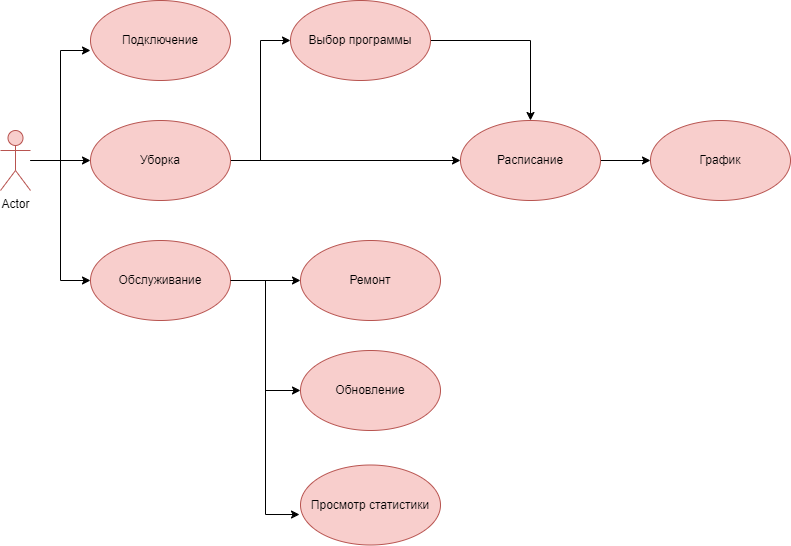

The diagram above was exported from draw.io. Its source (the exported page's mxGraphModel, read from the mxfile embedded in the PNG):
<mxGraphModel dx="1434" dy="796" grid="1" gridSize="10" guides="1" tooltips="1" connect="1" arrows="1" fold="1" page="1" pageScale="1" pageWidth="827" pageHeight="1169" math="0" shadow="0">
  <root>
    <mxCell id="0" />
    <mxCell id="1" parent="0" />
    <mxCell id="io7tFPZw97R5JJiLtuVd-12" style="edgeStyle=orthogonalEdgeStyle;rounded=0;orthogonalLoop=1;jettySize=auto;html=1;entryX=0;entryY=0.5;entryDx=0;entryDy=0;" edge="1" parent="1" source="io7tFPZw97R5JJiLtuVd-1" target="io7tFPZw97R5JJiLtuVd-4">
      <mxGeometry relative="1" as="geometry" />
    </mxCell>
    <mxCell id="io7tFPZw97R5JJiLtuVd-13" style="edgeStyle=orthogonalEdgeStyle;rounded=0;orthogonalLoop=1;jettySize=auto;html=1;entryX=0;entryY=0.5;entryDx=0;entryDy=0;" edge="1" parent="1" source="io7tFPZw97R5JJiLtuVd-1" target="io7tFPZw97R5JJiLtuVd-3">
      <mxGeometry relative="1" as="geometry" />
    </mxCell>
    <mxCell id="io7tFPZw97R5JJiLtuVd-1" value="Actor" style="shape=umlActor;verticalLabelPosition=bottom;verticalAlign=top;html=1;outlineConnect=0;fillColor=#f8cecc;strokeColor=#b85450;" vertex="1" parent="1">
      <mxGeometry x="30" y="210" width="30" height="60" as="geometry" />
    </mxCell>
    <mxCell id="io7tFPZw97R5JJiLtuVd-2" value="Подключение" style="ellipse;whiteSpace=wrap;html=1;fillColor=#f8cecc;strokeColor=#b85450;" vertex="1" parent="1">
      <mxGeometry x="120" y="80" width="140" height="80" as="geometry" />
    </mxCell>
    <mxCell id="io7tFPZw97R5JJiLtuVd-14" style="edgeStyle=orthogonalEdgeStyle;rounded=0;orthogonalLoop=1;jettySize=auto;html=1;entryX=0;entryY=0.5;entryDx=0;entryDy=0;" edge="1" parent="1" source="io7tFPZw97R5JJiLtuVd-3" target="io7tFPZw97R5JJiLtuVd-9">
      <mxGeometry relative="1" as="geometry" />
    </mxCell>
    <mxCell id="io7tFPZw97R5JJiLtuVd-16" style="edgeStyle=orthogonalEdgeStyle;rounded=0;orthogonalLoop=1;jettySize=auto;html=1;entryX=0;entryY=0.5;entryDx=0;entryDy=0;" edge="1" parent="1" source="io7tFPZw97R5JJiLtuVd-3" target="io7tFPZw97R5JJiLtuVd-5">
      <mxGeometry relative="1" as="geometry" />
    </mxCell>
    <mxCell id="io7tFPZw97R5JJiLtuVd-3" value="Уборка" style="ellipse;whiteSpace=wrap;html=1;fillColor=#f8cecc;strokeColor=#b85450;" vertex="1" parent="1">
      <mxGeometry x="120" y="200" width="140" height="80" as="geometry" />
    </mxCell>
    <mxCell id="io7tFPZw97R5JJiLtuVd-18" style="edgeStyle=orthogonalEdgeStyle;rounded=0;orthogonalLoop=1;jettySize=auto;html=1;entryX=0;entryY=0.5;entryDx=0;entryDy=0;" edge="1" parent="1" source="io7tFPZw97R5JJiLtuVd-4" target="io7tFPZw97R5JJiLtuVd-8">
      <mxGeometry relative="1" as="geometry" />
    </mxCell>
    <mxCell id="io7tFPZw97R5JJiLtuVd-19" style="edgeStyle=orthogonalEdgeStyle;rounded=0;orthogonalLoop=1;jettySize=auto;html=1;entryX=0;entryY=0.5;entryDx=0;entryDy=0;" edge="1" parent="1" source="io7tFPZw97R5JJiLtuVd-4" target="io7tFPZw97R5JJiLtuVd-7">
      <mxGeometry relative="1" as="geometry" />
    </mxCell>
    <mxCell id="io7tFPZw97R5JJiLtuVd-4" value="Обслуживание" style="ellipse;whiteSpace=wrap;html=1;fillColor=#f8cecc;strokeColor=#b85450;" vertex="1" parent="1">
      <mxGeometry x="120" y="320" width="140" height="80" as="geometry" />
    </mxCell>
    <mxCell id="io7tFPZw97R5JJiLtuVd-17" style="edgeStyle=orthogonalEdgeStyle;rounded=0;orthogonalLoop=1;jettySize=auto;html=1;" edge="1" parent="1" source="io7tFPZw97R5JJiLtuVd-5" target="io7tFPZw97R5JJiLtuVd-9">
      <mxGeometry relative="1" as="geometry" />
    </mxCell>
    <mxCell id="io7tFPZw97R5JJiLtuVd-5" value="Выбор программы" style="ellipse;whiteSpace=wrap;html=1;fillColor=#f8cecc;strokeColor=#b85450;" vertex="1" parent="1">
      <mxGeometry x="320" y="80" width="140" height="80" as="geometry" />
    </mxCell>
    <mxCell id="io7tFPZw97R5JJiLtuVd-6" value="Просмотр статистики" style="ellipse;whiteSpace=wrap;html=1;fillColor=#f8cecc;strokeColor=#b85450;" vertex="1" parent="1">
      <mxGeometry x="330" y="544.5" width="140" height="80" as="geometry" />
    </mxCell>
    <mxCell id="io7tFPZw97R5JJiLtuVd-7" value="Обновление" style="ellipse;whiteSpace=wrap;html=1;fillColor=#f8cecc;strokeColor=#b85450;" vertex="1" parent="1">
      <mxGeometry x="330" y="430" width="140" height="80" as="geometry" />
    </mxCell>
    <mxCell id="io7tFPZw97R5JJiLtuVd-8" value="Ремонт" style="ellipse;whiteSpace=wrap;html=1;fillColor=#f8cecc;strokeColor=#b85450;" vertex="1" parent="1">
      <mxGeometry x="330" y="320" width="140" height="80" as="geometry" />
    </mxCell>
    <mxCell id="io7tFPZw97R5JJiLtuVd-15" style="edgeStyle=orthogonalEdgeStyle;rounded=0;orthogonalLoop=1;jettySize=auto;html=1;entryX=0;entryY=0.5;entryDx=0;entryDy=0;" edge="1" parent="1" source="io7tFPZw97R5JJiLtuVd-9" target="io7tFPZw97R5JJiLtuVd-10">
      <mxGeometry relative="1" as="geometry" />
    </mxCell>
    <mxCell id="io7tFPZw97R5JJiLtuVd-9" value="Расписание" style="ellipse;whiteSpace=wrap;html=1;fillColor=#f8cecc;strokeColor=#b85450;" vertex="1" parent="1">
      <mxGeometry x="490" y="200" width="140" height="80" as="geometry" />
    </mxCell>
    <mxCell id="io7tFPZw97R5JJiLtuVd-10" value="График" style="ellipse;whiteSpace=wrap;html=1;fillColor=#f8cecc;strokeColor=#b85450;shadow=0;gradientColor=none;" vertex="1" parent="1">
      <mxGeometry x="680" y="200" width="140" height="80" as="geometry" />
    </mxCell>
    <mxCell id="io7tFPZw97R5JJiLtuVd-11" style="edgeStyle=orthogonalEdgeStyle;rounded=0;orthogonalLoop=1;jettySize=auto;html=1;entryX=0;entryY=0.625;entryDx=0;entryDy=0;entryPerimeter=0;" edge="1" parent="1" source="io7tFPZw97R5JJiLtuVd-1" target="io7tFPZw97R5JJiLtuVd-2">
      <mxGeometry relative="1" as="geometry" />
    </mxCell>
    <mxCell id="io7tFPZw97R5JJiLtuVd-20" style="edgeStyle=orthogonalEdgeStyle;rounded=0;orthogonalLoop=1;jettySize=auto;html=1;entryX=-0.007;entryY=0.619;entryDx=0;entryDy=0;entryPerimeter=0;" edge="1" parent="1" source="io7tFPZw97R5JJiLtuVd-4" target="io7tFPZw97R5JJiLtuVd-6">
      <mxGeometry relative="1" as="geometry" />
    </mxCell>
  </root>
</mxGraphModel>